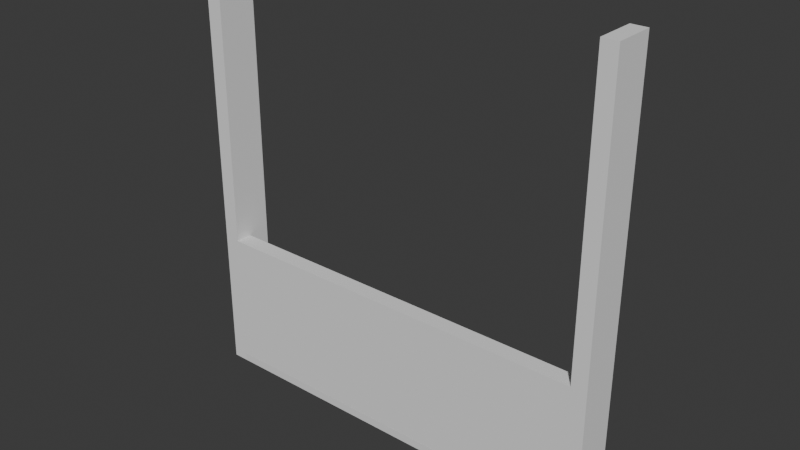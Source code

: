 # Source: hzb_window.blend  (saved by Blender 4.4.32; exported with 4.5.12 LTS)
import bpy
from mathutils import Matrix  # noqa: F401  (used for matrix-valued properties, if any)

bpy.ops.wm.read_factory_settings(use_empty=True)
scene = bpy.context.scene
scene.name = 'Scene'

# ---- collections
col_hzb_window = bpy.data.collections.new('hzb_window'); scene.collection.children.link(col_hzb_window)

# ---- materials (node trees are filled in below, after node groups)
mat_material = bpy.data.materials.new('Material')
mat_material.alpha_threshold = 0.0
mat_material.roughness = 0.5
mat_material.line_color = (0.0, 0.0, 0.0, 1.0)

# ---- material node trees
mat_material.use_nodes = True; mat_material.node_tree.nodes.clear()
_N = mat_material.node_tree.nodes; _L = mat_material.node_tree.links
n0 = _N.new('ShaderNodeOutputMaterial'); n0.name = 'Material Output'; n0.location = (300, 300)
n1 = _N.new('ShaderNodeBsdfPrincipled'); n1.name = 'Principled BSDF'; n1.location = (10, 300)
n1.inputs[3].default_value = 1.45
_L.new(n1.outputs[0], n0.inputs[0])
n0.is_active_output = True

# ---- world
world_world = bpy.data.worlds.new('World'); scene.world = world_world
world_world.use_nodes = True; world_world.node_tree.nodes.clear()
_N = world_world.node_tree.nodes; _L = world_world.node_tree.links
n0 = _N.new('ShaderNodeOutputWorld'); n0.name = 'World Output'; n0.location = (300, 300)
n1 = _N.new('ShaderNodeBackground'); n1.name = 'Background'; n1.location = (10, 300)
n1.inputs[0].default_value = (0.05088, 0.05088, 0.05088, 1.0)
_L.new(n1.outputs[0], n0.inputs[0])
n0.is_active_output = True
world_world.color = (0.05088, 0.05088, 0.05088)
world_world.sun_shadow_jitter_overblur = 0.0

# ---- meshes
me_cube = bpy.data.meshes.new('Cube')
me_cube.from_pydata([(15.2, 1.582, 1.04), (15.2, 1.582, -1.0), (15.2, -7.932, 1.04), (15.2, -7.932, -1.0), (-76.29, 1.582, 1.04), (-76.29, 1.582, -1.0), (-76.29, -7.932, 1.04), (-76.29, -7.932, -1.0)], [], [(0, 4, 6, 2), (3, 2, 6, 7), (7, 6, 4, 5), (5, 1, 3, 7), (1, 0, 2, 3), (5, 4, 0, 1)])
_uv = me_cube.uv_layers.new(name='UVMap')
_uv.uv.foreach_set('vector', [0.625, 0.5, 0.875, 0.5, 0.875, 0.75, 0.625, 0.75, 0.375, 0.75, 0.625, 0.75, 0.625, 1.0, 0.375, 1.0, 0.375, 0.0, 0.625, 0.0, 0.625, 0.25, 0.375, 0.25, 0.125, 0.5, 0.375, 0.5, 0.375, 0.75, 0.125, 0.75, 0.375, 0.5, 0.625, 0.5, 0.625, 0.75, 0.375, 0.75, 0.375, 0.25, 0.625, 0.25, 0.625, 0.5, 0.375, 0.5])
me_cube.materials.append(mat_material)
me_cube.use_mirror_vertex_groups = False
me_cube.update()
me_cube_002 = bpy.data.meshes.new('Cube.002')
me_cube_002.from_pydata([(-90.49, -7.932, -1.0), (-90.49, -7.932, 30.35), (-90.49, 1.582, -1.0), (-90.49, 1.582, 1.0), (1.0, -7.932, -1.0), (1.0, -7.932, 30.35), (1.0, 1.582, -1.0), (1.0, 1.582, 1.0), (-90.49, -4.59, -1.0), (-90.49, -3.972, 30.35), (1.0, -4.59, -1.0), (1.0, -3.972, 30.35)], [], [(8, 9, 3, 2), (2, 3, 7, 6), (10, 11, 5, 4), (4, 5, 1, 0), (8, 10, 4, 0), (11, 9, 1, 5), (7, 3, 9, 11), (2, 6, 10, 8), (6, 7, 11, 10), (0, 1, 9, 8)])
_uv = me_cube_002.uv_layers.new(name='UVMap')
_uv.uv.foreach_set('vector', [0.375, 0.007427, 0.625, 0.007427, 0.625, 0.25, 0.375, 0.25, 0.375, 0.25, 0.625, 0.25, 0.625, 0.5, 0.375, 0.5, 0.375, 0.7426, 0.625, 0.7426, 0.625, 0.75, 0.375, 0.75, 0.375, 0.75, 0.625, 0.75, 0.625, 1.0, 0.375, 1.0, 0.125, 0.7426, 0.375, 0.7426, 0.375, 0.75, 0.125, 0.75, 0.625, 0.7426, 0.875, 0.7426, 0.875, 0.75, 0.625, 0.75, 0.625, 0.5, 0.875, 0.5, 0.875, 0.7426, 0.625, 0.7426, 0.125, 0.5, 0.375, 0.5, 0.375, 0.7426, 0.125, 0.7426, 0.375, 0.5, 0.625, 0.5, 0.625, 0.7426, 0.375, 0.7426, 0.375, 0.0, 0.625, 0.0, 0.625, 0.007427, 0.375, 0.007427])
me_cube_002.update()
me_cube_004 = bpy.data.meshes.new('Cube.004')
me_cube_004.from_pydata([(-1.0, -7.928, -1.0), (-1.0, -7.928, 100.6), (-1.0, 1.586, -1.0), (-1.0, 1.586, 100.6), (2.655, -7.928, -1.0), (2.655, -7.928, 100.6), (2.655, 1.586, -1.0), (2.655, 1.586, 100.6)], [], [(0, 1, 3, 2), (2, 3, 7, 6), (6, 7, 5, 4), (4, 5, 1, 0), (2, 6, 4, 0), (7, 3, 1, 5)])
_uv = me_cube_004.uv_layers.new(name='UVMap')
_uv.uv.foreach_set('vector', [0.375, 0.0, 0.625, 0.0, 0.625, 0.25, 0.375, 0.25, 0.375, 0.25, 0.625, 0.25, 0.625, 0.5, 0.375, 0.5, 0.375, 0.5, 0.625, 0.5, 0.625, 0.75, 0.375, 0.75, 0.375, 0.75, 0.625, 0.75, 0.625, 1.0, 0.375, 1.0, 0.125, 0.5, 0.375, 0.5, 0.375, 0.75, 0.125, 0.75, 0.625, 0.5, 0.875, 0.5, 0.875, 0.75, 0.625, 0.75])
me_cube_004.update()
me_cube_011 = bpy.data.meshes.new('Cube.011')
me_cube_011.from_pydata([(-3.655, -9.514, -101.6), (-3.655, -9.514, -1.526e-05), (-3.655, 0.0003086, -101.6), (-3.655, 0.0003086, -1.526e-05), (0.01585, -9.514, -101.6), (0.01585, -9.514, -1.526e-05), (0.01585, 0.0003086, -101.6), (0.01585, 0.0003086, -1.526e-05)], [], [(0, 1, 3, 2), (2, 3, 7, 6), (6, 7, 5, 4), (4, 5, 1, 0), (2, 6, 4, 0), (7, 3, 1, 5)])
_uv = me_cube_011.uv_layers.new(name='UVMap')
_uv.uv.foreach_set('vector', [0.375, 0.0, 0.625, 0.0, 0.625, 0.25, 0.375, 0.25, 0.375, 0.25, 0.625, 0.25, 0.625, 0.5, 0.375, 0.5, 0.375, 0.5, 0.625, 0.5, 0.625, 0.75, 0.375, 0.75, 0.375, 0.75, 0.625, 0.75, 0.625, 1.0, 0.375, 1.0, 0.125, 0.5, 0.375, 0.5, 0.375, 0.75, 0.125, 0.75, 0.625, 0.5, 0.875, 0.5, 0.875, 0.75, 0.625, 0.75])
me_cube_011.update()

# ---- objects
ob_cube = bpy.data.objects.new('Cube', me_cube)
ob_cube_001 = bpy.data.objects.new('Cube.001', me_cube_002)
ob_cube_002 = bpy.data.objects.new('Cube.002', me_cube_004)
ob_cube_003 = bpy.data.objects.new('Cube.003', me_cube_011)

# ---- transforms, parenting, visibility, modifiers, constraints
ob_cube.location = (-3.781, 0.0, 1.142)
ob_cube.scale = (1.261, 1.261, 1.261)
ob_cube.lock_rotations_4d = False
ob_cube.empty_display_type = 'ARROWS'
ob_cube.lineart.crease_threshold = 0.0
ob_cube_001.location = (14.13, 0.009996, 3.715)
ob_cube_001.scale = (1.261, 1.261, 1.261)
ob_cube_002.location = (16.65, 0.0, 1.142)
ob_cube_002.scale = (1.261, 1.261, 1.261)
ob_cube_003.location = (-100.0, 2.0, 128.0)
ob_cube_003.scale = (1.261, 1.261, 1.261)

# ---- collection membership
col_hzb_window.objects.link(ob_cube)
col_hzb_window.objects.link(ob_cube_001)
col_hzb_window.objects.link(ob_cube_002)
col_hzb_window.objects.link(ob_cube_003)

# ---- scene / render settings (as saved in the file)
scene.frame_start = 1; scene.frame_end = 250; scene.frame_set(1)
scene.render.engine = 'BLENDER_EEVEE_NEXT'
bpy.context.view_layer.update()

# ---- added for rendering (the .blend has no active camera and no usable light): camera, sun
cam_auto = bpy.data.cameras.new('AutoCamera')
cam_auto.lens = 50.0
cam_auto.sensor_width = 36.0
cam_auto.clip_end = 2908.81
ob_auto_camera = bpy.data.objects.new('AutoCamera', cam_auto)
scene.collection.objects.link(ob_auto_camera)
ob_auto_camera.location = (123.43, -202.894, 196.536)
ob_auto_camera.rotation_euler = (1.09748, -7.21219e-08, 0.694738)
scene.camera = ob_auto_camera
light_auto_sun = bpy.data.lights.new('AutoSun', 'SUN')
light_auto_sun.energy = 3.0
light_auto_sun.angle = 0.0523599
ob_auto_sun = bpy.data.objects.new('AutoSun', light_auto_sun)
scene.collection.objects.link(ob_auto_sun)
ob_auto_sun.rotation_euler = (0.872665, 0.174533, 0.523599)
bpy.context.view_layer.update()
